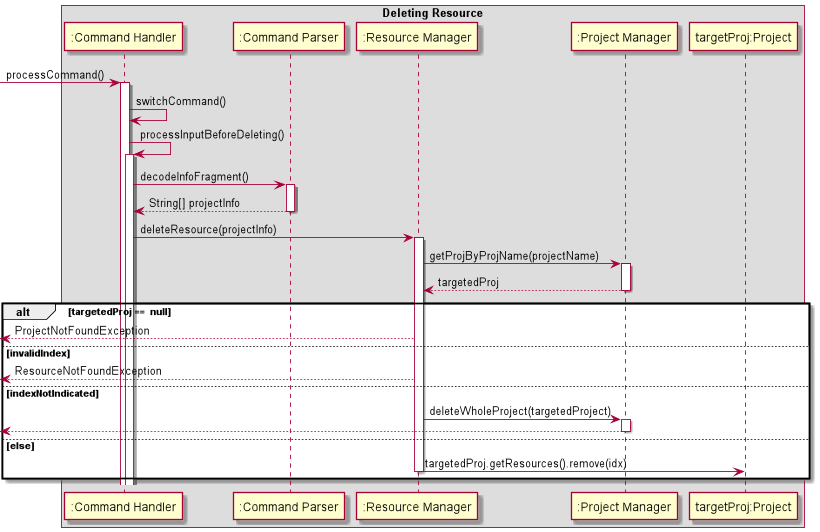

The diagram above was rendered by PlantUML. Its source (embedded in the PNG):
@startuml
'https://plantuml.com/sequence-diagram

box Deleting Resource
participant ":Command Handler" as CommandHandler
participant ":Command Parser" as CommandParser
participant ":Resource Manager" as ResourceManager
participant ":Project Manager" as ProjectManager
participant "targetProj:Project" as targetedProj

[-> CommandHandler : processCommand()
activate CommandHandler
CommandHandler -> CommandHandler : switchCommand()
CommandHandler -> CommandHandler : processInputBeforeDeleting()
activate CommandHandler


CommandHandler -> CommandParser: decodeInfoFragment()
activate CommandParser
CommandHandler <-- CommandParser : String[] projectInfo
deactivate CommandParser

CommandHandler -> ResourceManager : deleteResource(projectInfo)
activate ResourceManager
ResourceManager -> ProjectManager : getProjByProjName(projectName)
activate ProjectManager
ResourceManager <-- ProjectManager : targetedProj
deactivate ProjectManager

alt targetedProj ==  null
    [<-- ResourceManager : ProjectNotFoundException
else invalidIndex
    [<-- ResourceManager : ResourceNotFoundException
else indexNotIndicated
    ResourceManager -> ProjectManager: deleteWholeProject(targetedProject)
    activate ProjectManager
    [<-- ProjectManager :
    deactivate ProjectManager

else else
    ResourceManager -> targetedProj : targetedProj.getResources().remove(idx)
    deactivate
end


@enduml